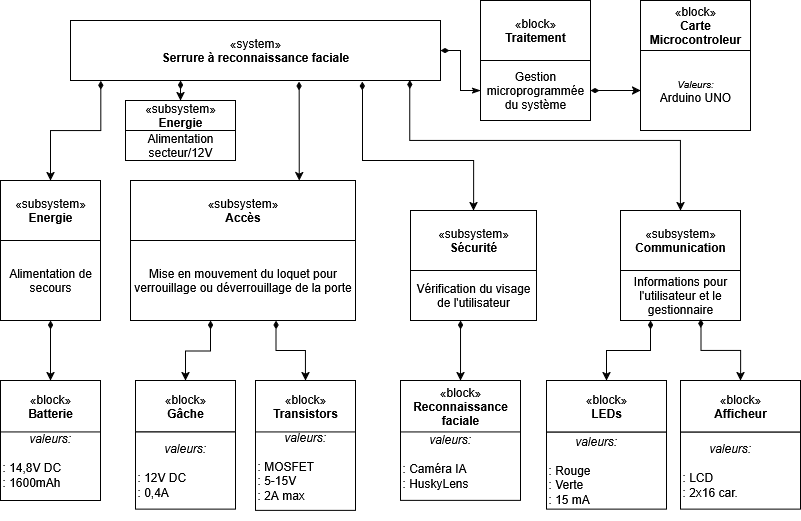

The diagram above was exported from draw.io. Its source (the exported page's mxGraphModel, read from the mxfile embedded in the PNG):
<mxGraphModel dx="1042" dy="535" grid="1" gridSize="10" guides="1" tooltips="1" connect="1" arrows="1" fold="1" page="1" pageScale="1" pageWidth="827" pageHeight="1169" math="0" shadow="0">
  <root>
    <mxCell id="0" />
    <mxCell id="1" parent="0" />
    <mxCell id="Ywv4lyghydTNvxJe-_Eh-2" value="«system»&lt;br&gt;&lt;b&gt;Serrure à reconnaissance faciale&lt;/b&gt;" style="html=1;whiteSpace=wrap;" parent="1" vertex="1">
      <mxGeometry x="90" y="70" width="370" height="60" as="geometry" />
    </mxCell>
    <mxCell id="Ywv4lyghydTNvxJe-_Eh-19" value="" style="group" parent="1" vertex="1" connectable="0">
      <mxGeometry x="500" y="50" width="110" height="120" as="geometry" />
    </mxCell>
    <mxCell id="Ywv4lyghydTNvxJe-_Eh-3" value="«block»&lt;br&gt;&lt;b&gt;Traitement&lt;/b&gt;" style="html=1;whiteSpace=wrap;" parent="Ywv4lyghydTNvxJe-_Eh-19" vertex="1">
      <mxGeometry width="110" height="60" as="geometry" />
    </mxCell>
    <mxCell id="Ywv4lyghydTNvxJe-_Eh-4" value="&lt;div&gt;Gestion&lt;/div&gt;&lt;div&gt;microprogrammée&lt;/div&gt;&lt;div&gt;du système&lt;/div&gt;" style="html=1;whiteSpace=wrap;" parent="Ywv4lyghydTNvxJe-_Eh-19" vertex="1">
      <mxGeometry y="60" width="110" height="60" as="geometry" />
    </mxCell>
    <mxCell id="Ywv4lyghydTNvxJe-_Eh-20" value="" style="group" parent="1" vertex="1" connectable="0">
      <mxGeometry x="660" y="60" width="110" height="120" as="geometry" />
    </mxCell>
    <mxCell id="Ywv4lyghydTNvxJe-_Eh-56" value="" style="group" parent="Ywv4lyghydTNvxJe-_Eh-20" vertex="1" connectable="0">
      <mxGeometry y="-10" width="110" height="130" as="geometry" />
    </mxCell>
    <mxCell id="Ywv4lyghydTNvxJe-_Eh-7" value="«block»&lt;br&gt;&lt;b&gt;Carte Microcontroleur&lt;/b&gt;" style="html=1;whiteSpace=wrap;" parent="Ywv4lyghydTNvxJe-_Eh-56" vertex="1">
      <mxGeometry width="110" height="50" as="geometry" />
    </mxCell>
    <mxCell id="Ywv4lyghydTNvxJe-_Eh-8" value="&lt;div&gt;&lt;i&gt;&lt;font style=&quot;font-size: 10px;&quot;&gt;Valeurs:&lt;/font&gt;&lt;/i&gt;&lt;/div&gt;&lt;div&gt;Arduino UNO&lt;/div&gt;" style="html=1;whiteSpace=wrap;" parent="Ywv4lyghydTNvxJe-_Eh-56" vertex="1">
      <mxGeometry y="50" width="110" height="80" as="geometry" />
    </mxCell>
    <mxCell id="Ywv4lyghydTNvxJe-_Eh-22" value="" style="group" parent="1" vertex="1" connectable="0">
      <mxGeometry x="430" y="260" width="126" height="110" as="geometry" />
    </mxCell>
    <mxCell id="Ywv4lyghydTNvxJe-_Eh-14" value="«subsystem»&lt;br&gt;&lt;b&gt;Sécurité&lt;/b&gt;" style="html=1;whiteSpace=wrap;" parent="Ywv4lyghydTNvxJe-_Eh-22" vertex="1">
      <mxGeometry width="126" height="60" as="geometry" />
    </mxCell>
    <mxCell id="Ywv4lyghydTNvxJe-_Eh-21" value="Vérification du visage de l'utilisateur" style="html=1;whiteSpace=wrap;" parent="Ywv4lyghydTNvxJe-_Eh-22" vertex="1">
      <mxGeometry y="60" width="126" height="50" as="geometry" />
    </mxCell>
    <mxCell id="Ywv4lyghydTNvxJe-_Eh-24" value="" style="group" parent="1" vertex="1" connectable="0">
      <mxGeometry x="640" y="260" width="120" height="110" as="geometry" />
    </mxCell>
    <mxCell id="Ywv4lyghydTNvxJe-_Eh-15" value="«subsystem»&lt;br&gt;&lt;b&gt;Communication&lt;/b&gt;" style="html=1;whiteSpace=wrap;" parent="Ywv4lyghydTNvxJe-_Eh-24" vertex="1">
      <mxGeometry width="120" height="60" as="geometry" />
    </mxCell>
    <mxCell id="Ywv4lyghydTNvxJe-_Eh-23" value="Informations pour l'utilisateur et le gestionnaire" style="html=1;whiteSpace=wrap;" parent="Ywv4lyghydTNvxJe-_Eh-24" vertex="1">
      <mxGeometry y="60" width="120" height="50" as="geometry" />
    </mxCell>
    <mxCell id="Ywv4lyghydTNvxJe-_Eh-25" value="" style="group" parent="1" vertex="1" connectable="0">
      <mxGeometry x="20" y="430" width="100" height="120" as="geometry" />
    </mxCell>
    <object label="" id="Ywv4lyghydTNvxJe-_Eh-28">
      <mxCell style="group" parent="Ywv4lyghydTNvxJe-_Eh-25" vertex="1" connectable="0">
        <mxGeometry width="100" height="120" as="geometry" />
      </mxCell>
    </object>
    <mxCell id="Ywv4lyghydTNvxJe-_Eh-26" value="&lt;div align=&quot;left&quot;&gt;&lt;i&gt;&lt;font&gt;&lt;span style=&quot;white-space: pre;&quot;&gt;&#09;&lt;/span&gt;valeurs:&lt;/font&gt;&lt;/i&gt;&lt;/div&gt;&lt;div align=&quot;left&quot;&gt;&lt;i&gt;&lt;font&gt;&lt;br&gt;&lt;/font&gt;&lt;/i&gt;&lt;/div&gt;&lt;div align=&quot;left&quot;&gt;: 14,8V DC&lt;/div&gt;&lt;div align=&quot;left&quot;&gt;: 1600mAh&lt;/div&gt;" style="html=1;whiteSpace=wrap;align=left;" parent="Ywv4lyghydTNvxJe-_Eh-28" vertex="1">
      <mxGeometry y="40" width="100" height="80" as="geometry" />
    </mxCell>
    <mxCell id="Ywv4lyghydTNvxJe-_Eh-27" value="«block»&lt;br&gt;&lt;b&gt;Batterie&lt;/b&gt;" style="html=1;whiteSpace=wrap;" parent="Ywv4lyghydTNvxJe-_Eh-28" vertex="1">
      <mxGeometry width="100" height="51.42857142857142" as="geometry" />
    </mxCell>
    <mxCell id="Ywv4lyghydTNvxJe-_Eh-35" value="" style="group" parent="1" vertex="1" connectable="0">
      <mxGeometry x="275" y="430" width="100" height="140" as="geometry" />
    </mxCell>
    <object label="" id="Ywv4lyghydTNvxJe-_Eh-36">
      <mxCell style="group" parent="Ywv4lyghydTNvxJe-_Eh-35" vertex="1" connectable="0">
        <mxGeometry width="100" height="130" as="geometry" />
      </mxCell>
    </object>
    <mxCell id="Ywv4lyghydTNvxJe-_Eh-37" style="edgeStyle=orthogonalEdgeStyle;rounded=0;orthogonalLoop=1;jettySize=auto;html=1;exitX=0.5;exitY=0;exitDx=0;exitDy=0;" parent="Ywv4lyghydTNvxJe-_Eh-36" source="Ywv4lyghydTNvxJe-_Eh-38" target="Ywv4lyghydTNvxJe-_Eh-39" edge="1">
      <mxGeometry relative="1" as="geometry" />
    </mxCell>
    <mxCell id="Ywv4lyghydTNvxJe-_Eh-38" value="&lt;div align=&quot;left&quot;&gt;&lt;i&gt;&lt;font&gt;&lt;span style=&quot;white-space: pre;&quot;&gt;&#09;&lt;/span&gt;valeurs:&lt;/font&gt;&lt;/i&gt;&lt;/div&gt;&lt;div align=&quot;left&quot;&gt;&lt;i&gt;&lt;font&gt;&lt;br&gt;&lt;/font&gt;&lt;/i&gt;&lt;/div&gt;&lt;div align=&quot;left&quot;&gt;: MOSFET&lt;/div&gt;&lt;div align=&quot;left&quot;&gt;: 5-15V&lt;/div&gt;&lt;div align=&quot;left&quot;&gt;: 2A max&lt;/div&gt;" style="html=1;whiteSpace=wrap;align=left;" parent="Ywv4lyghydTNvxJe-_Eh-36" vertex="1">
      <mxGeometry y="42.86" width="100" height="87.14" as="geometry" />
    </mxCell>
    <mxCell id="Ywv4lyghydTNvxJe-_Eh-39" value="«block»&lt;br&gt;&lt;b&gt;Transistors&lt;/b&gt;" style="html=1;whiteSpace=wrap;" parent="Ywv4lyghydTNvxJe-_Eh-36" vertex="1">
      <mxGeometry width="100" height="51.42857142857143" as="geometry" />
    </mxCell>
    <mxCell id="Ywv4lyghydTNvxJe-_Eh-41" value="" style="group" parent="1" vertex="1" connectable="0">
      <mxGeometry x="420" y="430" width="120" height="140" as="geometry" />
    </mxCell>
    <object label="" id="Ywv4lyghydTNvxJe-_Eh-42">
      <mxCell style="group" parent="Ywv4lyghydTNvxJe-_Eh-41" vertex="1" connectable="0">
        <mxGeometry width="120" height="120" as="geometry" />
      </mxCell>
    </object>
    <mxCell id="Ywv4lyghydTNvxJe-_Eh-83" value="" style="group" parent="Ywv4lyghydTNvxJe-_Eh-42" vertex="1" connectable="0">
      <mxGeometry width="120" height="120" as="geometry" />
    </mxCell>
    <mxCell id="Ywv4lyghydTNvxJe-_Eh-43" style="edgeStyle=orthogonalEdgeStyle;rounded=0;orthogonalLoop=1;jettySize=auto;html=1;exitX=0.5;exitY=0;exitDx=0;exitDy=0;" parent="Ywv4lyghydTNvxJe-_Eh-83" source="Ywv4lyghydTNvxJe-_Eh-44" target="Ywv4lyghydTNvxJe-_Eh-45" edge="1">
      <mxGeometry relative="1" as="geometry" />
    </mxCell>
    <mxCell id="Ywv4lyghydTNvxJe-_Eh-44" value="&lt;div align=&quot;left&quot;&gt;&lt;i&gt;&lt;font&gt;&lt;span style=&quot;white-space: pre;&quot;&gt;&#09;&lt;/span&gt;valeurs:&lt;/font&gt;&lt;/i&gt;&lt;/div&gt;&lt;div align=&quot;left&quot;&gt;&lt;i&gt;&lt;font&gt;&lt;br&gt;&lt;/font&gt;&lt;/i&gt;&lt;/div&gt;&lt;div align=&quot;left&quot;&gt;: Caméra IA&lt;/div&gt;&lt;div align=&quot;left&quot;&gt;: HuskyLens&lt;/div&gt;" style="html=1;whiteSpace=wrap;align=left;" parent="Ywv4lyghydTNvxJe-_Eh-83" vertex="1">
      <mxGeometry y="42.85714285714286" width="120" height="77.14285714285714" as="geometry" />
    </mxCell>
    <mxCell id="Ywv4lyghydTNvxJe-_Eh-45" value="«block»&lt;br&gt;&lt;b&gt;Reconnaissance faciale&lt;/b&gt;" style="html=1;whiteSpace=wrap;" parent="Ywv4lyghydTNvxJe-_Eh-83" vertex="1">
      <mxGeometry width="120" height="51.42857142857143" as="geometry" />
    </mxCell>
    <mxCell id="Ywv4lyghydTNvxJe-_Eh-53" value="" style="group" parent="1" vertex="1" connectable="0">
      <mxGeometry x="20" y="230" width="110" height="140" as="geometry" />
    </mxCell>
    <mxCell id="Ywv4lyghydTNvxJe-_Eh-75" value="" style="group" parent="Ywv4lyghydTNvxJe-_Eh-53" vertex="1" connectable="0">
      <mxGeometry width="100" height="140" as="geometry" />
    </mxCell>
    <mxCell id="Ywv4lyghydTNvxJe-_Eh-11" value="Alimentation de secours" style="html=1;whiteSpace=wrap;" parent="Ywv4lyghydTNvxJe-_Eh-75" vertex="1">
      <mxGeometry y="60" width="100" height="80" as="geometry" />
    </mxCell>
    <mxCell id="Ywv4lyghydTNvxJe-_Eh-12" value="«subsystem»&lt;br&gt;&lt;b&gt;Energie&lt;/b&gt;" style="html=1;whiteSpace=wrap;" parent="Ywv4lyghydTNvxJe-_Eh-75" vertex="1">
      <mxGeometry width="100" height="60" as="geometry" />
    </mxCell>
    <mxCell id="Ywv4lyghydTNvxJe-_Eh-61" value="" style="group" parent="1" vertex="1" connectable="0">
      <mxGeometry x="155" y="430" width="100" height="128.57" as="geometry" />
    </mxCell>
    <mxCell id="Ywv4lyghydTNvxJe-_Eh-32" value="«block»&lt;br&gt;&lt;b&gt;Gâche&lt;/b&gt;" style="html=1;whiteSpace=wrap;" parent="Ywv4lyghydTNvxJe-_Eh-61" vertex="1">
      <mxGeometry width="100" height="51.42857142857145" as="geometry" />
    </mxCell>
    <mxCell id="Ywv4lyghydTNvxJe-_Eh-31" value="&lt;div align=&quot;left&quot;&gt;&lt;i&gt;&lt;font&gt;&lt;span style=&quot;white-space: pre;&quot;&gt;&#09;&lt;/span&gt;valeurs:&lt;/font&gt;&lt;/i&gt;&lt;/div&gt;&lt;div align=&quot;left&quot;&gt;&lt;i&gt;&lt;font&gt;&lt;br&gt;&lt;/font&gt;&lt;/i&gt;&lt;/div&gt;&lt;div align=&quot;left&quot;&gt;: 12V DC&lt;/div&gt;&lt;div align=&quot;left&quot;&gt;: 0,4A&lt;/div&gt;" style="html=1;whiteSpace=wrap;align=left;" parent="Ywv4lyghydTNvxJe-_Eh-61" vertex="1">
      <mxGeometry y="51.42714285714285" width="100" height="77.14285714285717" as="geometry" />
    </mxCell>
    <mxCell id="Ywv4lyghydTNvxJe-_Eh-63" value="" style="group" parent="1" vertex="1" connectable="0">
      <mxGeometry x="150" y="230" width="225" height="140" as="geometry" />
    </mxCell>
    <mxCell id="Ywv4lyghydTNvxJe-_Eh-9" value="«subsystem»&lt;br&gt;&lt;b&gt;Accès&lt;/b&gt;" style="html=1;whiteSpace=wrap;movable=1;resizable=1;rotatable=1;deletable=1;editable=1;locked=0;connectable=1;" parent="Ywv4lyghydTNvxJe-_Eh-63" vertex="1">
      <mxGeometry width="225" height="60" as="geometry" />
    </mxCell>
    <mxCell id="Ywv4lyghydTNvxJe-_Eh-16" value="Mise en mouvement du loquet pour verrouillage ou déverrouillage de la porte" style="html=1;whiteSpace=wrap;" parent="Ywv4lyghydTNvxJe-_Eh-63" vertex="1">
      <mxGeometry y="60" width="225" height="80" as="geometry" />
    </mxCell>
    <mxCell id="Ywv4lyghydTNvxJe-_Eh-81" value="" style="group" parent="Ywv4lyghydTNvxJe-_Eh-63" vertex="1" connectable="0">
      <mxGeometry width="225" height="140" as="geometry" />
    </mxCell>
    <mxCell id="Ywv4lyghydTNvxJe-_Eh-79" value="«subsystem»&lt;br&gt;&lt;b&gt;Accès&lt;/b&gt;" style="html=1;whiteSpace=wrap;movable=1;resizable=1;rotatable=1;deletable=1;editable=1;locked=0;connectable=1;" parent="Ywv4lyghydTNvxJe-_Eh-81" vertex="1">
      <mxGeometry width="225" height="60" as="geometry" />
    </mxCell>
    <mxCell id="Ywv4lyghydTNvxJe-_Eh-80" value="Mise en mouvement du loquet pour verrouillage ou déverrouillage de la porte" style="html=1;whiteSpace=wrap;" parent="Ywv4lyghydTNvxJe-_Eh-81" vertex="1">
      <mxGeometry y="60" width="225" height="80" as="geometry" />
    </mxCell>
    <mxCell id="Ywv4lyghydTNvxJe-_Eh-70" value="" style="group" parent="1" vertex="1" connectable="0">
      <mxGeometry x="566" y="430" width="120" height="128.57000000000005" as="geometry" />
    </mxCell>
    <mxCell id="Ywv4lyghydTNvxJe-_Eh-71" value="" style="group" parent="Ywv4lyghydTNvxJe-_Eh-70" vertex="1" connectable="0">
      <mxGeometry width="120" height="128.57" as="geometry" />
    </mxCell>
    <mxCell id="Ywv4lyghydTNvxJe-_Eh-50" value="&lt;div align=&quot;left&quot;&gt;&lt;i&gt;&lt;font&gt;&lt;span style=&quot;white-space: pre;&quot;&gt;&#09;&lt;/span&gt;valeurs:&lt;/font&gt;&lt;/i&gt;&lt;/div&gt;&lt;div align=&quot;left&quot;&gt;&lt;i&gt;&lt;font&gt;&lt;br&gt;&lt;/font&gt;&lt;/i&gt;&lt;/div&gt;&lt;div align=&quot;left&quot;&gt;: Rouge&lt;/div&gt;&lt;div align=&quot;left&quot;&gt;: Verte&lt;/div&gt;&lt;div align=&quot;left&quot;&gt;: 15 mA&lt;/div&gt;" style="html=1;whiteSpace=wrap;align=left;" parent="Ywv4lyghydTNvxJe-_Eh-71" vertex="1">
      <mxGeometry y="51.43000000000001" width="120" height="77.14" as="geometry" />
    </mxCell>
    <mxCell id="Ywv4lyghydTNvxJe-_Eh-51" value="«block»&lt;br&gt;&lt;b&gt;LEDs&lt;/b&gt;" style="html=1;whiteSpace=wrap;" parent="Ywv4lyghydTNvxJe-_Eh-71" vertex="1">
      <mxGeometry width="120" height="51.42857142857143" as="geometry" />
    </mxCell>
    <mxCell id="Ywv4lyghydTNvxJe-_Eh-72" value="" style="group" parent="1" vertex="1" connectable="0">
      <mxGeometry x="700" y="430" width="120" height="128.57" as="geometry" />
    </mxCell>
    <mxCell id="Ywv4lyghydTNvxJe-_Eh-73" value="&lt;div align=&quot;left&quot;&gt;&lt;i&gt;&lt;font&gt;&lt;span style=&quot;white-space: pre;&quot;&gt;&#09;&lt;/span&gt;valeurs:&lt;/font&gt;&lt;/i&gt;&lt;/div&gt;&lt;div align=&quot;left&quot;&gt;&lt;i&gt;&lt;font&gt;&lt;br&gt;&lt;/font&gt;&lt;/i&gt;&lt;/div&gt;&lt;div align=&quot;left&quot;&gt;: LCD&lt;/div&gt;&lt;div align=&quot;left&quot;&gt;: 2x16 car.&lt;/div&gt;" style="html=1;whiteSpace=wrap;align=left;" parent="Ywv4lyghydTNvxJe-_Eh-72" vertex="1">
      <mxGeometry y="51.43000000000001" width="120" height="77.14" as="geometry" />
    </mxCell>
    <mxCell id="Ywv4lyghydTNvxJe-_Eh-74" value="«block»&lt;br&gt;&lt;b&gt;Afficheur&lt;/b&gt;" style="html=1;whiteSpace=wrap;" parent="Ywv4lyghydTNvxJe-_Eh-72" vertex="1">
      <mxGeometry width="120" height="51.42857142857143" as="geometry" />
    </mxCell>
    <mxCell id="Ywv4lyghydTNvxJe-_Eh-89" style="edgeStyle=orthogonalEdgeStyle;rounded=0;orthogonalLoop=1;jettySize=auto;html=1;entryX=1;entryY=0.5;entryDx=0;entryDy=0;endArrow=diamondThin;endFill=1;startArrow=classicThin;startFill=1;" parent="1" source="Ywv4lyghydTNvxJe-_Eh-4" target="Ywv4lyghydTNvxJe-_Eh-2" edge="1">
      <mxGeometry relative="1" as="geometry" />
    </mxCell>
    <mxCell id="Ywv4lyghydTNvxJe-_Eh-90" style="edgeStyle=orthogonalEdgeStyle;rounded=0;orthogonalLoop=1;jettySize=auto;html=1;entryX=1;entryY=0.5;entryDx=0;entryDy=0;startArrow=classic;startFill=1;endArrow=diamondThin;endFill=1;" parent="1" source="Ywv4lyghydTNvxJe-_Eh-8" target="Ywv4lyghydTNvxJe-_Eh-4" edge="1">
      <mxGeometry relative="1" as="geometry" />
    </mxCell>
    <mxCell id="Ywv4lyghydTNvxJe-_Eh-92" style="edgeStyle=orthogonalEdgeStyle;rounded=0;orthogonalLoop=1;jettySize=auto;html=1;entryX=0.917;entryY=0.993;entryDx=0;entryDy=0;entryPerimeter=0;startArrow=classic;startFill=1;endArrow=diamondThin;endFill=1;" parent="1" source="Ywv4lyghydTNvxJe-_Eh-15" target="Ywv4lyghydTNvxJe-_Eh-2" edge="1">
      <mxGeometry relative="1" as="geometry">
        <mxPoint x="430" y="133" as="targetPoint" />
        <Array as="points">
          <mxPoint x="700" y="190" />
          <mxPoint x="429" y="190" />
        </Array>
      </mxGeometry>
    </mxCell>
    <mxCell id="Ywv4lyghydTNvxJe-_Eh-93" value="" style="edgeStyle=orthogonalEdgeStyle;rounded=0;orthogonalLoop=1;jettySize=auto;html=1;startArrow=classic;startFill=1;endArrow=diamondThin;endFill=1;" parent="1" source="Ywv4lyghydTNvxJe-_Eh-27" target="Ywv4lyghydTNvxJe-_Eh-11" edge="1">
      <mxGeometry relative="1" as="geometry" />
    </mxCell>
    <mxCell id="Ywv4lyghydTNvxJe-_Eh-95" style="edgeStyle=orthogonalEdgeStyle;rounded=0;orthogonalLoop=1;jettySize=auto;html=1;entryX=0.647;entryY=1;entryDx=0;entryDy=0;entryPerimeter=0;startArrow=classic;startFill=1;endArrow=diamondThin;endFill=1;" parent="1" source="Ywv4lyghydTNvxJe-_Eh-39" target="Ywv4lyghydTNvxJe-_Eh-80" edge="1">
      <mxGeometry relative="1" as="geometry" />
    </mxCell>
    <mxCell id="Ywv4lyghydTNvxJe-_Eh-96" style="edgeStyle=orthogonalEdgeStyle;rounded=0;orthogonalLoop=1;jettySize=auto;html=1;entryX=0.397;entryY=1;entryDx=0;entryDy=0;entryPerimeter=0;startArrow=classic;startFill=1;endArrow=diamondThin;endFill=1;" parent="1" source="Ywv4lyghydTNvxJe-_Eh-45" target="Ywv4lyghydTNvxJe-_Eh-21" edge="1">
      <mxGeometry relative="1" as="geometry" />
    </mxCell>
    <mxCell id="Ywv4lyghydTNvxJe-_Eh-97" style="edgeStyle=orthogonalEdgeStyle;rounded=0;orthogonalLoop=1;jettySize=auto;html=1;entryX=0.25;entryY=1;entryDx=0;entryDy=0;startArrow=classic;startFill=1;endArrow=diamondThin;endFill=1;" parent="1" source="Ywv4lyghydTNvxJe-_Eh-51" target="Ywv4lyghydTNvxJe-_Eh-23" edge="1">
      <mxGeometry relative="1" as="geometry" />
    </mxCell>
    <mxCell id="Ywv4lyghydTNvxJe-_Eh-98" style="edgeStyle=orthogonalEdgeStyle;rounded=0;orthogonalLoop=1;jettySize=auto;html=1;startArrow=classic;startFill=1;endArrow=diamondThin;endFill=1;entryX=0.67;entryY=0.972;entryDx=0;entryDy=0;entryPerimeter=0;" parent="1" source="Ywv4lyghydTNvxJe-_Eh-74" target="Ywv4lyghydTNvxJe-_Eh-23" edge="1">
      <mxGeometry relative="1" as="geometry">
        <mxPoint x="719" y="380" as="targetPoint" />
      </mxGeometry>
    </mxCell>
    <mxCell id="Ywv4lyghydTNvxJe-_Eh-99" style="edgeStyle=orthogonalEdgeStyle;rounded=0;orthogonalLoop=1;jettySize=auto;html=1;startArrow=classic;startFill=1;endArrow=diamondThin;endFill=1;" parent="1" source="Ywv4lyghydTNvxJe-_Eh-32" edge="1">
      <mxGeometry relative="1" as="geometry">
        <mxPoint x="230" y="370" as="targetPoint" />
      </mxGeometry>
    </mxCell>
    <mxCell id="JOjczsHemU96YZKVUzUA-12" value="«subsystem»&lt;br&gt;&lt;b&gt;Energie&lt;/b&gt;" style="html=1;whiteSpace=wrap;movable=0;resizable=0;rotatable=0;deletable=0;editable=0;locked=1;connectable=0;" parent="1" vertex="1">
      <mxGeometry x="145" y="150" width="110" height="30" as="geometry" />
    </mxCell>
    <mxCell id="JOjczsHemU96YZKVUzUA-15" value="Alimentation secteur/12V" style="html=1;whiteSpace=wrap;movable=0;resizable=0;rotatable=0;deletable=0;editable=0;locked=1;connectable=0;" parent="1" vertex="1">
      <mxGeometry x="145" y="180" width="110" height="30" as="geometry" />
    </mxCell>
    <mxCell id="GtdauvqyNwp-5zao02Lt-5" value="" style="endArrow=classic;html=1;rounded=0;exitX=0.082;exitY=1.003;exitDx=0;exitDy=0;exitPerimeter=0;entryX=0.5;entryY=0;entryDx=0;entryDy=0;edgeStyle=orthogonalEdgeStyle;startArrow=diamondThin;startFill=1;endFill=1;" edge="1" parent="1" source="Ywv4lyghydTNvxJe-_Eh-2" target="Ywv4lyghydTNvxJe-_Eh-12">
      <mxGeometry relative="1" as="geometry">
        <mxPoint x="330" y="330" as="sourcePoint" />
        <mxPoint x="490" y="330" as="targetPoint" />
      </mxGeometry>
    </mxCell>
    <mxCell id="GtdauvqyNwp-5zao02Lt-6" value="" style="endArrow=diamondThin;html=1;rounded=0;exitX=0.75;exitY=0;exitDx=0;exitDy=0;entryX=0.618;entryY=1.017;entryDx=0;entryDy=0;entryPerimeter=0;startArrow=classic;startFill=1;endFill=1;" edge="1" parent="1" source="Ywv4lyghydTNvxJe-_Eh-79" target="Ywv4lyghydTNvxJe-_Eh-2">
      <mxGeometry width="50" height="50" relative="1" as="geometry">
        <mxPoint x="290" y="210" as="sourcePoint" />
        <mxPoint x="340" y="160" as="targetPoint" />
      </mxGeometry>
    </mxCell>
    <mxCell id="GtdauvqyNwp-5zao02Lt-7" value="" style="endArrow=classic;html=1;rounded=0;startArrow=diamondThin;startFill=1;endFill=1;" edge="1" parent="1">
      <mxGeometry width="50" height="50" relative="1" as="geometry">
        <mxPoint x="200" y="130" as="sourcePoint" />
        <mxPoint x="200" y="150" as="targetPoint" />
      </mxGeometry>
    </mxCell>
    <mxCell id="GtdauvqyNwp-5zao02Lt-8" value="" style="endArrow=diamondThin;html=1;rounded=0;entryX=0.789;entryY=1.017;entryDx=0;entryDy=0;entryPerimeter=0;exitX=0.5;exitY=0;exitDx=0;exitDy=0;edgeStyle=orthogonalEdgeStyle;startArrow=classic;startFill=1;endFill=1;" edge="1" parent="1" source="Ywv4lyghydTNvxJe-_Eh-14" target="Ywv4lyghydTNvxJe-_Eh-2">
      <mxGeometry width="50" height="50" relative="1" as="geometry">
        <mxPoint x="390" y="360" as="sourcePoint" />
        <mxPoint x="440" y="310" as="targetPoint" />
        <Array as="points">
          <mxPoint x="493" y="210" />
          <mxPoint x="382" y="210" />
        </Array>
      </mxGeometry>
    </mxCell>
  </root>
</mxGraphModel>